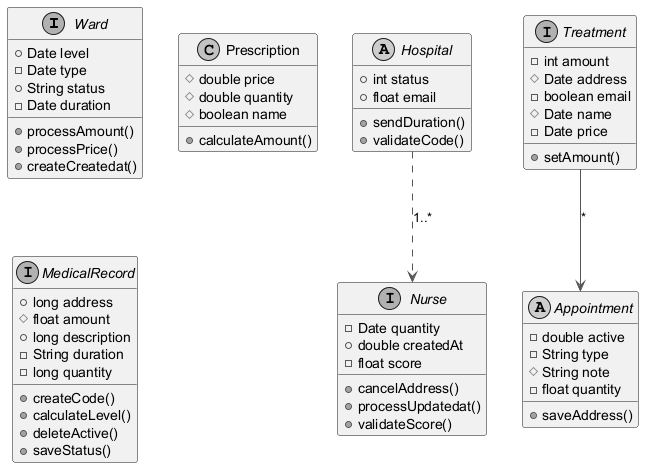

The diagram above was rendered by PlantUML. Its source (embedded in the PNG):
@startuml
skinparam monochrome true
skinparam ArrowColor #555555
interface Ward {
  +Date level
  -Date type
  +String status
  -Date duration
  +processAmount()
  +processPrice()
  +createCreatedat()
}
interface Nurse {
  -Date quantity
  +double createdAt
  -float score
  +cancelAddress()
  +processUpdatedat()
  +validateScore()
}
abstract class Appointment {
  -double active
  -String type
  #String note
  -float quantity
  +saveAddress()
}
class Prescription {
  #double price
  #double quantity
  #boolean name
  +calculateAmount()
}
abstract class Hospital {
  +int status
  +float email
  +sendDuration()
  +validateCode()
}
interface Treatment {
  -int amount
  #Date address
  -boolean email
  #Date name
  -Date price
  +setAmount()
}
interface MedicalRecord {
  +long address
  #float amount
  +long description
  -String duration
  -long quantity
  +createCode()
  +calculateLevel()
  +deleteActive()
  +saveStatus()
}
Treatment --> Appointment : "*"
Hospital ..> Nurse : "1..*"
@enduml